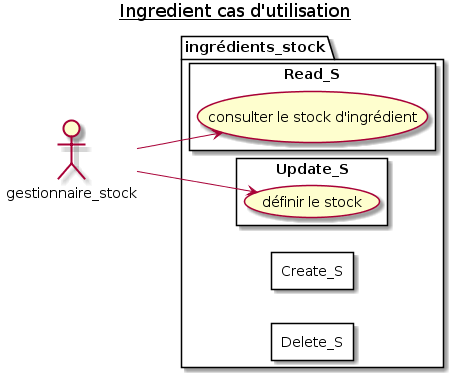

The diagram above was rendered by PlantUML. Its source (embedded in the PNG):
@startuml 2_Ingredient_UseCaseDiagram

title <u>Ingredient cas d'utilisation</u>

left to right direction

actor gestionnaire_stock as GEST

package ingrédients_stock {
    rectangle Create_S{
    }
    rectangle Read_S {
        (consulter le stock d'ingrédient) AS SHOW_ITEM
    }
    rectangle Update_S {
        (définir le stock) AS SET_ITEN
    }
    rectangle Delete_S{
    }
}

GEST --> SET_ITEN
GEST --> SHOW_ITEM

@enduml